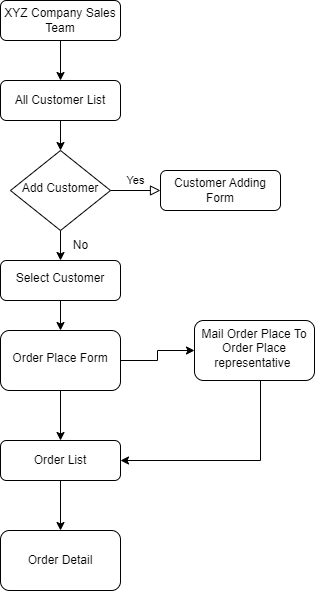

The diagram above was exported from draw.io. Its source (the exported page's mxGraphModel, read from the mxfile embedded in the PNG):
<mxGraphModel dx="868" dy="450" grid="1" gridSize="10" guides="1" tooltips="1" connect="1" arrows="1" fold="1" page="1" pageScale="1" pageWidth="827" pageHeight="1169" background="#ffffff" math="0" shadow="0">
  <root>
    <mxCell id="WIyWlLk6GJQsqaUBKTNV-0" />
    <mxCell id="WIyWlLk6GJQsqaUBKTNV-1" parent="WIyWlLk6GJQsqaUBKTNV-0" />
    <mxCell id="cffdzlwPsQNMoeJ8twwO-3" value="" style="edgeStyle=orthogonalEdgeStyle;rounded=0;orthogonalLoop=1;jettySize=auto;html=1;" edge="1" parent="WIyWlLk6GJQsqaUBKTNV-1" source="WIyWlLk6GJQsqaUBKTNV-3" target="cffdzlwPsQNMoeJ8twwO-0">
      <mxGeometry relative="1" as="geometry" />
    </mxCell>
    <mxCell id="WIyWlLk6GJQsqaUBKTNV-3" value="XYZ Company Sales Team" style="rounded=1;whiteSpace=wrap;html=1;fontSize=12;glass=0;strokeWidth=1;shadow=0;" parent="WIyWlLk6GJQsqaUBKTNV-1" vertex="1">
      <mxGeometry x="160" y="20" width="120" height="40" as="geometry" />
    </mxCell>
    <mxCell id="WIyWlLk6GJQsqaUBKTNV-5" value="Yes" style="edgeStyle=orthogonalEdgeStyle;rounded=0;html=1;jettySize=auto;orthogonalLoop=1;fontSize=11;endArrow=block;endFill=0;endSize=8;strokeWidth=1;shadow=0;labelBackgroundColor=none;" parent="WIyWlLk6GJQsqaUBKTNV-1" source="WIyWlLk6GJQsqaUBKTNV-6" target="WIyWlLk6GJQsqaUBKTNV-7" edge="1">
      <mxGeometry y="10" relative="1" as="geometry">
        <mxPoint as="offset" />
      </mxGeometry>
    </mxCell>
    <mxCell id="cffdzlwPsQNMoeJ8twwO-9" value="" style="edgeStyle=orthogonalEdgeStyle;rounded=0;orthogonalLoop=1;jettySize=auto;html=1;" edge="1" parent="WIyWlLk6GJQsqaUBKTNV-1" source="WIyWlLk6GJQsqaUBKTNV-6" target="cffdzlwPsQNMoeJ8twwO-8">
      <mxGeometry relative="1" as="geometry" />
    </mxCell>
    <mxCell id="WIyWlLk6GJQsqaUBKTNV-6" value="Add Customer" style="rhombus;whiteSpace=wrap;html=1;shadow=0;fontFamily=Helvetica;fontSize=12;align=center;strokeWidth=1;spacing=6;spacingTop=-4;" parent="WIyWlLk6GJQsqaUBKTNV-1" vertex="1">
      <mxGeometry x="170" y="170" width="100" height="80" as="geometry" />
    </mxCell>
    <mxCell id="WIyWlLk6GJQsqaUBKTNV-7" value="Customer Adding Form" style="rounded=1;whiteSpace=wrap;html=1;fontSize=12;glass=0;strokeWidth=1;shadow=0;" parent="WIyWlLk6GJQsqaUBKTNV-1" vertex="1">
      <mxGeometry x="320" y="190" width="120" height="40" as="geometry" />
    </mxCell>
    <mxCell id="cffdzlwPsQNMoeJ8twwO-23" value="" style="edgeStyle=orthogonalEdgeStyle;rounded=0;orthogonalLoop=1;jettySize=auto;html=1;" edge="1" parent="WIyWlLk6GJQsqaUBKTNV-1" source="WIyWlLk6GJQsqaUBKTNV-11" target="cffdzlwPsQNMoeJ8twwO-22">
      <mxGeometry relative="1" as="geometry" />
    </mxCell>
    <mxCell id="WIyWlLk6GJQsqaUBKTNV-11" value="Order List" style="rounded=1;whiteSpace=wrap;html=1;fontSize=12;glass=0;strokeWidth=1;shadow=0;" parent="WIyWlLk6GJQsqaUBKTNV-1" vertex="1">
      <mxGeometry x="160" y="460" width="120" height="40" as="geometry" />
    </mxCell>
    <mxCell id="cffdzlwPsQNMoeJ8twwO-4" value="" style="edgeStyle=orthogonalEdgeStyle;rounded=0;orthogonalLoop=1;jettySize=auto;html=1;" edge="1" parent="WIyWlLk6GJQsqaUBKTNV-1" source="cffdzlwPsQNMoeJ8twwO-0" target="WIyWlLk6GJQsqaUBKTNV-6">
      <mxGeometry relative="1" as="geometry" />
    </mxCell>
    <mxCell id="cffdzlwPsQNMoeJ8twwO-0" value="All Customer List" style="rounded=1;whiteSpace=wrap;html=1;fontSize=12;glass=0;strokeWidth=1;shadow=0;" vertex="1" parent="WIyWlLk6GJQsqaUBKTNV-1">
      <mxGeometry x="160" y="100" width="120" height="40" as="geometry" />
    </mxCell>
    <mxCell id="cffdzlwPsQNMoeJ8twwO-11" value="" style="edgeStyle=orthogonalEdgeStyle;rounded=0;orthogonalLoop=1;jettySize=auto;html=1;" edge="1" parent="WIyWlLk6GJQsqaUBKTNV-1" source="cffdzlwPsQNMoeJ8twwO-8" target="cffdzlwPsQNMoeJ8twwO-10">
      <mxGeometry relative="1" as="geometry" />
    </mxCell>
    <mxCell id="cffdzlwPsQNMoeJ8twwO-8" value="Select Customer" style="rounded=1;whiteSpace=wrap;html=1;shadow=0;strokeWidth=1;spacing=6;spacingTop=-4;" vertex="1" parent="WIyWlLk6GJQsqaUBKTNV-1">
      <mxGeometry x="160" y="280" width="120" height="40" as="geometry" />
    </mxCell>
    <mxCell id="cffdzlwPsQNMoeJ8twwO-13" value="" style="edgeStyle=orthogonalEdgeStyle;rounded=0;orthogonalLoop=1;jettySize=auto;html=1;" edge="1" parent="WIyWlLk6GJQsqaUBKTNV-1" source="cffdzlwPsQNMoeJ8twwO-10" target="cffdzlwPsQNMoeJ8twwO-12">
      <mxGeometry relative="1" as="geometry" />
    </mxCell>
    <mxCell id="cffdzlwPsQNMoeJ8twwO-19" value="" style="edgeStyle=orthogonalEdgeStyle;rounded=0;orthogonalLoop=1;jettySize=auto;html=1;" edge="1" parent="WIyWlLk6GJQsqaUBKTNV-1" source="cffdzlwPsQNMoeJ8twwO-10" target="WIyWlLk6GJQsqaUBKTNV-11">
      <mxGeometry relative="1" as="geometry" />
    </mxCell>
    <mxCell id="cffdzlwPsQNMoeJ8twwO-10" value="Order Place Form" style="whiteSpace=wrap;html=1;rounded=1;shadow=0;strokeWidth=1;spacing=6;spacingTop=-4;" vertex="1" parent="WIyWlLk6GJQsqaUBKTNV-1">
      <mxGeometry x="160" y="350" width="120" height="60" as="geometry" />
    </mxCell>
    <mxCell id="cffdzlwPsQNMoeJ8twwO-18" style="edgeStyle=orthogonalEdgeStyle;rounded=0;orthogonalLoop=1;jettySize=auto;html=1;entryX=1;entryY=0.5;entryDx=0;entryDy=0;" edge="1" parent="WIyWlLk6GJQsqaUBKTNV-1" source="cffdzlwPsQNMoeJ8twwO-12" target="WIyWlLk6GJQsqaUBKTNV-11">
      <mxGeometry relative="1" as="geometry">
        <Array as="points">
          <mxPoint x="420" y="480" />
        </Array>
      </mxGeometry>
    </mxCell>
    <mxCell id="cffdzlwPsQNMoeJ8twwO-12" value="Mail Order Place To Order Place representative&amp;nbsp;" style="whiteSpace=wrap;html=1;rounded=1;shadow=0;strokeWidth=1;spacing=6;spacingTop=-4;" vertex="1" parent="WIyWlLk6GJQsqaUBKTNV-1">
      <mxGeometry x="354" y="340" width="120" height="60" as="geometry" />
    </mxCell>
    <mxCell id="cffdzlwPsQNMoeJ8twwO-22" value="Order Detail" style="whiteSpace=wrap;html=1;rounded=1;glass=0;strokeWidth=1;shadow=0;" vertex="1" parent="WIyWlLk6GJQsqaUBKTNV-1">
      <mxGeometry x="160" y="550" width="120" height="60" as="geometry" />
    </mxCell>
    <mxCell id="cffdzlwPsQNMoeJ8twwO-24" value="No" style="text;html=1;align=center;verticalAlign=middle;resizable=0;points=[];autosize=1;strokeColor=none;fillColor=none;" vertex="1" parent="WIyWlLk6GJQsqaUBKTNV-1">
      <mxGeometry x="220" y="250" width="40" height="30" as="geometry" />
    </mxCell>
  </root>
</mxGraphModel>